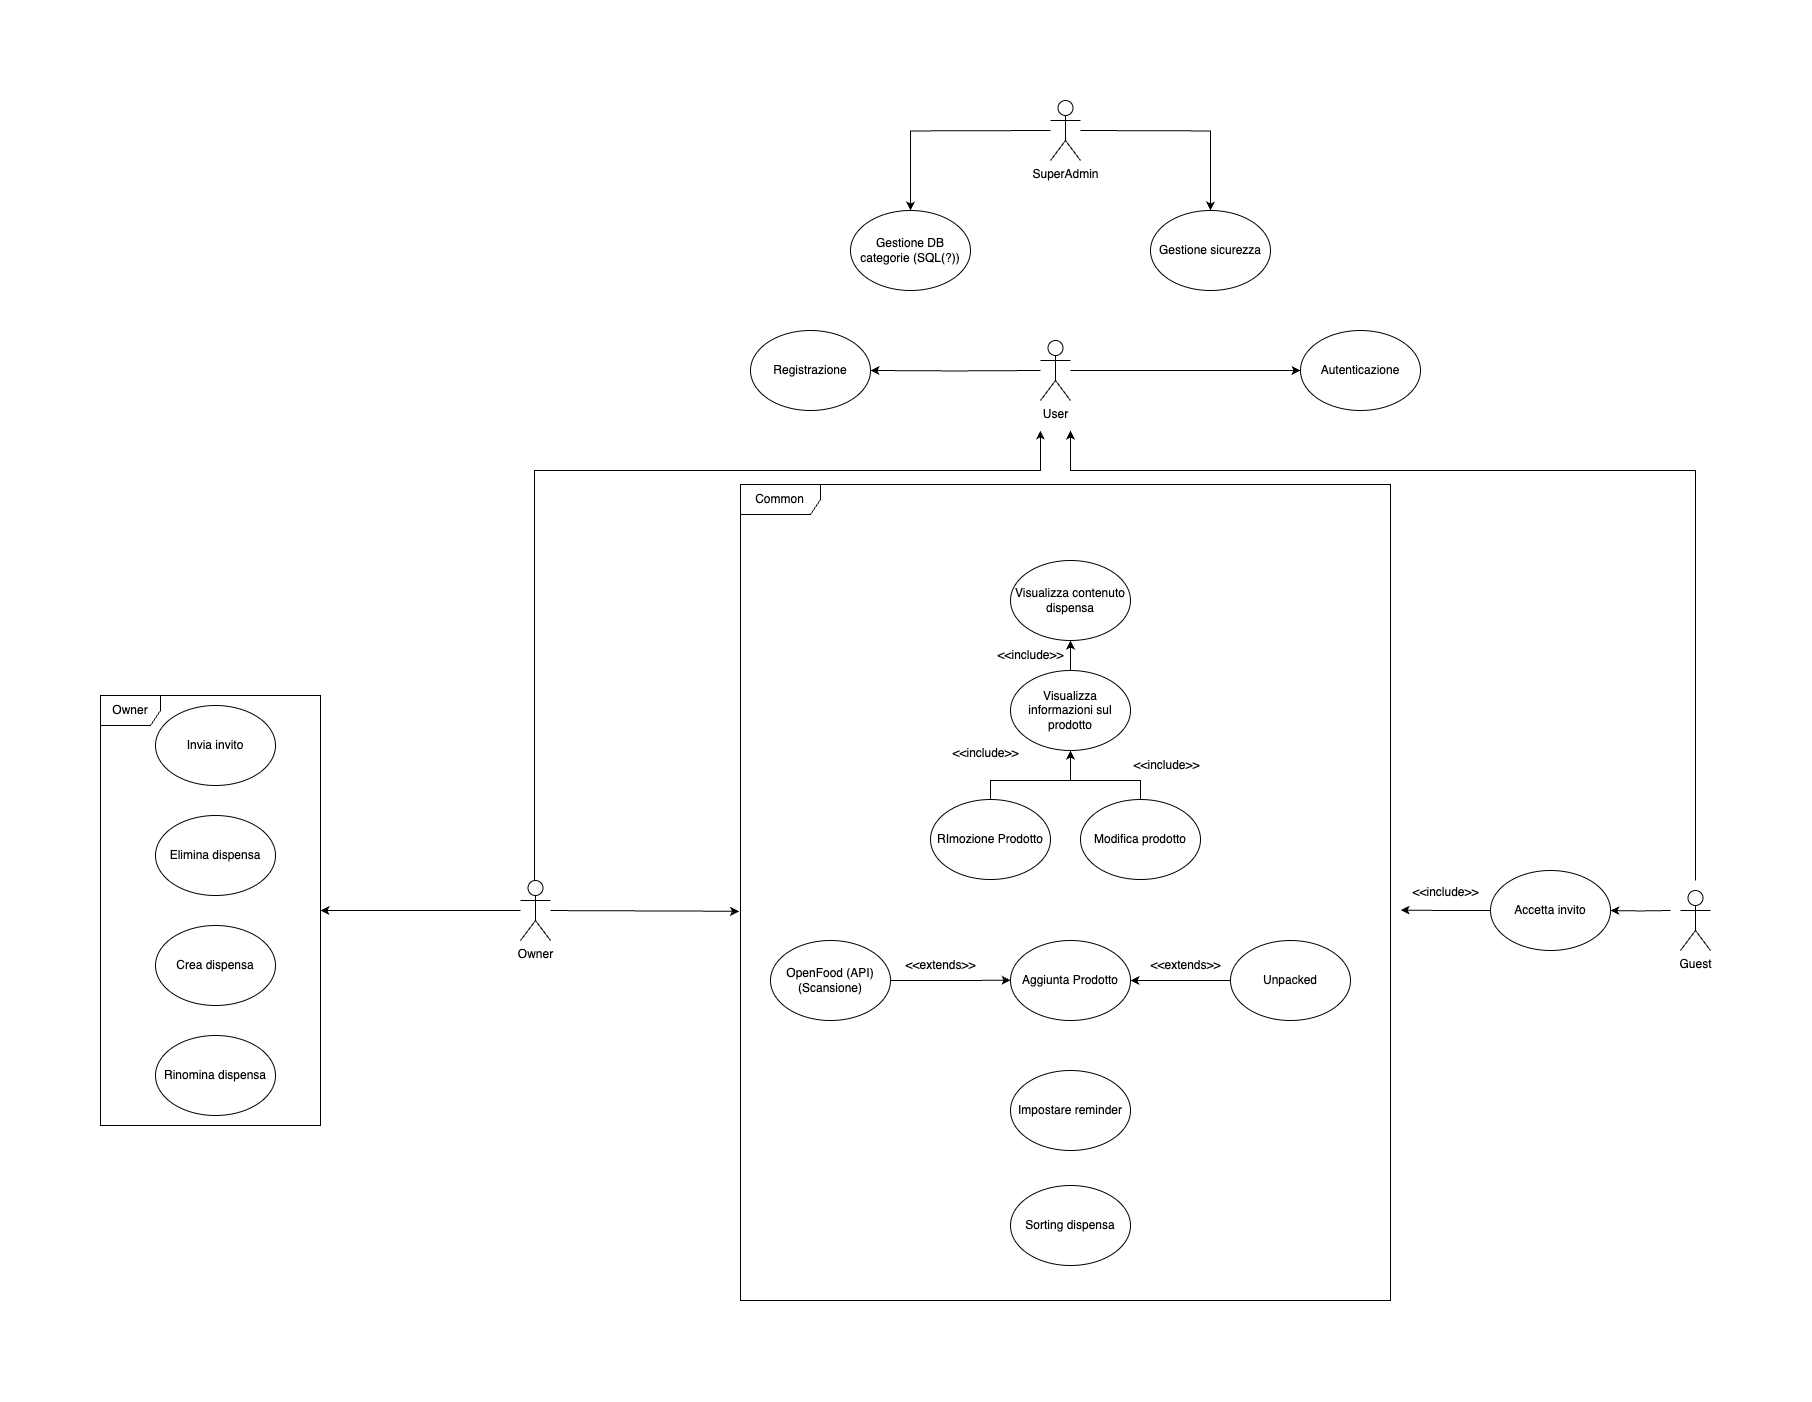

The diagram above was exported from draw.io. Its source (the exported page's mxGraphModel, read from the mxfile embedded in the PNG):
<mxGraphModel dx="2653" dy="2516" grid="1" gridSize="10" guides="1" tooltips="1" connect="1" arrows="1" fold="1" page="1" pageScale="1" pageWidth="827" pageHeight="1169" math="0" shadow="0">
  <root>
    <mxCell id="0" />
    <mxCell id="1" parent="0" />
    <mxCell id="TESqWJqwp7TwbqHFCxKS-1" style="edgeStyle=orthogonalEdgeStyle;rounded=0;orthogonalLoop=1;jettySize=auto;html=1;entryX=1;entryY=0.5;entryDx=0;entryDy=0;" parent="1" target="TESqWJqwp7TwbqHFCxKS-4" edge="1">
      <mxGeometry relative="1" as="geometry">
        <mxPoint x="1460" y="-310" as="sourcePoint" />
      </mxGeometry>
    </mxCell>
    <mxCell id="TESqWJqwp7TwbqHFCxKS-2" style="edgeStyle=orthogonalEdgeStyle;rounded=0;orthogonalLoop=1;jettySize=auto;html=1;entryX=0;entryY=0.5;entryDx=0;entryDy=0;" parent="1" source="TESqWJqwp7TwbqHFCxKS-3" target="TESqWJqwp7TwbqHFCxKS-5" edge="1">
      <mxGeometry relative="1" as="geometry">
        <mxPoint x="1500" y="-310" as="sourcePoint" />
      </mxGeometry>
    </mxCell>
    <mxCell id="TESqWJqwp7TwbqHFCxKS-3" value="User" style="shape=umlActor;verticalLabelPosition=bottom;verticalAlign=top;html=1;outlineConnect=0;" parent="1" vertex="1">
      <mxGeometry x="1460" y="-340" width="30" height="60" as="geometry" />
    </mxCell>
    <mxCell id="TESqWJqwp7TwbqHFCxKS-4" value="Registrazione" style="ellipse;whiteSpace=wrap;html=1;" parent="1" vertex="1">
      <mxGeometry x="1170" y="-350" width="120" height="80" as="geometry" />
    </mxCell>
    <mxCell id="TESqWJqwp7TwbqHFCxKS-5" value="Autenticazione" style="ellipse;whiteSpace=wrap;html=1;" parent="1" vertex="1">
      <mxGeometry x="1720" y="-350" width="120" height="80" as="geometry" />
    </mxCell>
    <mxCell id="mQhKtzHcau99Fr7qTeAo-5" style="edgeStyle=orthogonalEdgeStyle;rounded=0;orthogonalLoop=1;jettySize=auto;html=1;entryX=1;entryY=0.5;entryDx=0;entryDy=0;" parent="1" target="TESqWJqwp7TwbqHFCxKS-39" edge="1">
      <mxGeometry relative="1" as="geometry">
        <mxPoint x="2090" y="230" as="sourcePoint" />
      </mxGeometry>
    </mxCell>
    <mxCell id="TESqWJqwp7TwbqHFCxKS-13" value="Guest" style="shape=umlActor;verticalLabelPosition=bottom;verticalAlign=top;html=1;outlineConnect=0;" parent="1" vertex="1">
      <mxGeometry x="2100" y="210" width="30" height="60" as="geometry" />
    </mxCell>
    <mxCell id="mQhKtzHcau99Fr7qTeAo-8" style="edgeStyle=orthogonalEdgeStyle;rounded=0;orthogonalLoop=1;jettySize=auto;html=1;" parent="1" edge="1">
      <mxGeometry relative="1" as="geometry">
        <mxPoint x="1490" y="-250" as="targetPoint" />
        <Array as="points">
          <mxPoint x="2115" y="-210" />
          <mxPoint x="1490" y="-210" />
        </Array>
        <mxPoint x="2115" y="200" as="sourcePoint" />
      </mxGeometry>
    </mxCell>
    <mxCell id="mQhKtzHcau99Fr7qTeAo-6" style="edgeStyle=orthogonalEdgeStyle;rounded=0;orthogonalLoop=1;jettySize=auto;html=1;entryX=0.5;entryY=0;entryDx=0;entryDy=0;" parent="1" target="TESqWJqwp7TwbqHFCxKS-31" edge="1">
      <mxGeometry relative="1" as="geometry">
        <mxPoint x="1470" y="-550" as="sourcePoint" />
      </mxGeometry>
    </mxCell>
    <mxCell id="TESqWJqwp7TwbqHFCxKS-16" value="Super&lt;span style=&quot;background-color: initial;&quot;&gt;Admin&lt;/span&gt;" style="shape=umlActor;verticalLabelPosition=bottom;verticalAlign=top;html=1;outlineConnect=0;" parent="1" vertex="1">
      <mxGeometry x="1470" y="-580" width="30" height="60" as="geometry" />
    </mxCell>
    <mxCell id="mQhKtzHcau99Fr7qTeAo-1" style="edgeStyle=orthogonalEdgeStyle;rounded=0;orthogonalLoop=1;jettySize=auto;html=1;" parent="1" edge="1">
      <mxGeometry relative="1" as="geometry">
        <mxPoint x="1458.99" y="-250" as="targetPoint" />
        <Array as="points">
          <mxPoint x="953.99" y="-210" />
          <mxPoint x="1459.99" y="-210" />
          <mxPoint x="1459.99" y="-250" />
        </Array>
        <mxPoint x="953.99" y="210" as="sourcePoint" />
      </mxGeometry>
    </mxCell>
    <mxCell id="TESqWJqwp7TwbqHFCxKS-27" value="Owner" style="shape=umlActor;verticalLabelPosition=bottom;verticalAlign=top;html=1;outlineConnect=0;" parent="1" vertex="1">
      <mxGeometry x="940" y="200" width="30" height="60" as="geometry" />
    </mxCell>
    <mxCell id="mQhKtzHcau99Fr7qTeAo-4" style="edgeStyle=orthogonalEdgeStyle;rounded=0;orthogonalLoop=1;jettySize=auto;html=1;exitX=0;exitY=0.5;exitDx=0;exitDy=0;" parent="1" source="TESqWJqwp7TwbqHFCxKS-39" edge="1">
      <mxGeometry relative="1" as="geometry">
        <mxPoint x="1820" y="229.57894736842104" as="targetPoint" />
      </mxGeometry>
    </mxCell>
    <mxCell id="TESqWJqwp7TwbqHFCxKS-39" value="Accetta invito" style="ellipse;whiteSpace=wrap;html=1;" parent="1" vertex="1">
      <mxGeometry x="1910" y="190" width="120" height="80" as="geometry" />
    </mxCell>
    <mxCell id="AOPKZKk6Dyglrydma9e6-58" value="Common" style="shape=umlFrame;whiteSpace=wrap;html=1;pointerEvents=0;width=80;height=30;" parent="1" vertex="1">
      <mxGeometry x="1160" y="-196" width="650" height="816" as="geometry" />
    </mxCell>
    <mxCell id="DAkS4S3PhdelRj-9VIra-8" value="Owner" style="shape=umlFrame;whiteSpace=wrap;html=1;pointerEvents=0;" parent="1" vertex="1">
      <mxGeometry x="520" y="15" width="220" height="430" as="geometry" />
    </mxCell>
    <mxCell id="TESqWJqwp7TwbqHFCxKS-31" value="Gestione DB categorie (SQL(?))" style="ellipse;whiteSpace=wrap;html=1;" parent="1" vertex="1">
      <mxGeometry x="1270" y="-470" width="120" height="80" as="geometry" />
    </mxCell>
    <mxCell id="TESqWJqwp7TwbqHFCxKS-32" value="Gestione sicurezza" style="ellipse;whiteSpace=wrap;html=1;" parent="1" vertex="1">
      <mxGeometry x="1570" y="-470" width="120" height="80" as="geometry" />
    </mxCell>
    <mxCell id="DAkS4S3PhdelRj-9VIra-11" value="" style="endArrow=classic;html=1;rounded=0;" parent="1" source="TESqWJqwp7TwbqHFCxKS-27" target="DAkS4S3PhdelRj-9VIra-8" edge="1">
      <mxGeometry width="50" height="50" relative="1" as="geometry">
        <mxPoint x="850" y="-125" as="sourcePoint" />
        <mxPoint x="720" y="-180" as="targetPoint" />
      </mxGeometry>
    </mxCell>
    <mxCell id="DAkS4S3PhdelRj-9VIra-13" value="" style="group" parent="1" connectable="0" vertex="1">
      <mxGeometry x="575" y="25" width="120" height="410" as="geometry" />
    </mxCell>
    <mxCell id="TESqWJqwp7TwbqHFCxKS-33" value="Crea dispensa" style="ellipse;whiteSpace=wrap;html=1;" parent="DAkS4S3PhdelRj-9VIra-13" vertex="1">
      <mxGeometry y="220" width="120" height="80" as="geometry" />
    </mxCell>
    <mxCell id="TESqWJqwp7TwbqHFCxKS-36" value="Elimina dispensa" style="ellipse;whiteSpace=wrap;html=1;" parent="DAkS4S3PhdelRj-9VIra-13" vertex="1">
      <mxGeometry y="110" width="120" height="80" as="geometry" />
    </mxCell>
    <mxCell id="TESqWJqwp7TwbqHFCxKS-37" value="Rinomina dispensa" style="ellipse;whiteSpace=wrap;html=1;" parent="DAkS4S3PhdelRj-9VIra-13" vertex="1">
      <mxGeometry y="330" width="120" height="80" as="geometry" />
    </mxCell>
    <mxCell id="TESqWJqwp7TwbqHFCxKS-38" value="Invia invito" style="ellipse;whiteSpace=wrap;html=1;" parent="DAkS4S3PhdelRj-9VIra-13" vertex="1">
      <mxGeometry width="120" height="80" as="geometry" />
    </mxCell>
    <mxCell id="DAkS4S3PhdelRj-9VIra-9" style="edgeStyle=orthogonalEdgeStyle;rounded=0;orthogonalLoop=1;jettySize=auto;html=1;exitX=0.5;exitY=1;exitDx=0;exitDy=0;" parent="DAkS4S3PhdelRj-9VIra-13" source="TESqWJqwp7TwbqHFCxKS-36" target="TESqWJqwp7TwbqHFCxKS-36" edge="1">
      <mxGeometry relative="1" as="geometry" />
    </mxCell>
    <mxCell id="DAkS4S3PhdelRj-9VIra-16" value="" style="endArrow=classic;html=1;rounded=0;entryX=-0.002;entryY=0.523;entryDx=0;entryDy=0;entryPerimeter=0;" parent="1" source="TESqWJqwp7TwbqHFCxKS-27" target="AOPKZKk6Dyglrydma9e6-58" edge="1">
      <mxGeometry width="50" height="50" relative="1" as="geometry">
        <mxPoint x="990" y="230" as="sourcePoint" />
        <mxPoint x="1070" y="200" as="targetPoint" />
      </mxGeometry>
    </mxCell>
    <mxCell id="AOPKZKk6Dyglrydma9e6-34" value="Aggiunta Prodotto" style="ellipse;whiteSpace=wrap;html=1;" parent="1" vertex="1">
      <mxGeometry x="1430" y="260" width="120" height="80" as="geometry" />
    </mxCell>
    <mxCell id="AOPKZKk6Dyglrydma9e6-35" style="edgeStyle=orthogonalEdgeStyle;rounded=0;orthogonalLoop=1;jettySize=auto;html=1;exitX=0.5;exitY=0;exitDx=0;exitDy=0;entryX=0.5;entryY=1;entryDx=0;entryDy=0;" parent="1" source="AOPKZKk6Dyglrydma9e6-36" target="AOPKZKk6Dyglrydma9e6-40" edge="1">
      <mxGeometry relative="1" as="geometry">
        <Array as="points">
          <mxPoint x="1410" y="100" />
          <mxPoint x="1490" y="100" />
        </Array>
      </mxGeometry>
    </mxCell>
    <mxCell id="AOPKZKk6Dyglrydma9e6-36" value="RImozione Prodotto" style="ellipse;whiteSpace=wrap;html=1;" parent="1" vertex="1">
      <mxGeometry x="1350" y="119" width="120" height="80" as="geometry" />
    </mxCell>
    <mxCell id="AOPKZKk6Dyglrydma9e6-38" value="Modifica prodotto" style="ellipse;whiteSpace=wrap;html=1;" parent="1" vertex="1">
      <mxGeometry x="1500" y="119" width="120" height="80" as="geometry" />
    </mxCell>
    <mxCell id="AOPKZKk6Dyglrydma9e6-39" style="edgeStyle=orthogonalEdgeStyle;rounded=0;orthogonalLoop=1;jettySize=auto;html=1;exitX=0.5;exitY=0;exitDx=0;exitDy=0;" parent="1" source="AOPKZKk6Dyglrydma9e6-40" target="AOPKZKk6Dyglrydma9e6-41" edge="1">
      <mxGeometry relative="1" as="geometry" />
    </mxCell>
    <mxCell id="AOPKZKk6Dyglrydma9e6-40" value="Visualizza informazioni sul prodotto" style="ellipse;whiteSpace=wrap;html=1;" parent="1" vertex="1">
      <mxGeometry x="1430" y="-10" width="120" height="80" as="geometry" />
    </mxCell>
    <mxCell id="AOPKZKk6Dyglrydma9e6-41" value="Visualizza contenuto dispensa" style="ellipse;whiteSpace=wrap;html=1;" parent="1" vertex="1">
      <mxGeometry x="1430" y="-120" width="120" height="80" as="geometry" />
    </mxCell>
    <mxCell id="AOPKZKk6Dyglrydma9e6-42" value="Impostare reminder" style="ellipse;whiteSpace=wrap;html=1;" parent="1" vertex="1">
      <mxGeometry x="1430" y="390" width="120" height="80" as="geometry" />
    </mxCell>
    <mxCell id="AOPKZKk6Dyglrydma9e6-43" value="Sorting dispensa" style="ellipse;whiteSpace=wrap;html=1;" parent="1" vertex="1">
      <mxGeometry x="1430" y="505" width="120" height="80" as="geometry" />
    </mxCell>
    <mxCell id="AOPKZKk6Dyglrydma9e6-45" value="OpenFood (API)&lt;div&gt;(Scansione)&lt;/div&gt;" style="ellipse;whiteSpace=wrap;html=1;" parent="1" vertex="1">
      <mxGeometry x="1190" y="260" width="120" height="80" as="geometry" />
    </mxCell>
    <mxCell id="AOPKZKk6Dyglrydma9e6-46" style="edgeStyle=orthogonalEdgeStyle;rounded=0;orthogonalLoop=1;jettySize=auto;html=1;exitX=0;exitY=0.5;exitDx=0;exitDy=0;entryX=1;entryY=0.5;entryDx=0;entryDy=0;" parent="1" source="AOPKZKk6Dyglrydma9e6-47" target="AOPKZKk6Dyglrydma9e6-34" edge="1">
      <mxGeometry relative="1" as="geometry" />
    </mxCell>
    <mxCell id="AOPKZKk6Dyglrydma9e6-47" value="Unpacked" style="ellipse;whiteSpace=wrap;html=1;" parent="1" vertex="1">
      <mxGeometry x="1650" y="260" width="120" height="80" as="geometry" />
    </mxCell>
    <mxCell id="AOPKZKk6Dyglrydma9e6-49" value="&amp;lt;&amp;lt;extends&amp;gt;&amp;gt;" style="text;html=1;align=center;verticalAlign=middle;resizable=0;points=[];autosize=1;strokeColor=none;fillColor=none;" parent="1" vertex="1">
      <mxGeometry x="1560" y="270" width="90" height="30" as="geometry" />
    </mxCell>
    <mxCell id="AOPKZKk6Dyglrydma9e6-50" value="&amp;lt;&amp;lt;include&amp;gt;&amp;gt;" style="text;html=1;align=center;verticalAlign=middle;resizable=0;points=[];autosize=1;strokeColor=none;fillColor=none;" parent="1" vertex="1">
      <mxGeometry x="1405" y="-40" width="90" height="30" as="geometry" />
    </mxCell>
    <mxCell id="AOPKZKk6Dyglrydma9e6-51" value="&amp;lt;&amp;lt;include&amp;gt;&amp;gt;" style="text;html=1;align=center;verticalAlign=middle;resizable=0;points=[];autosize=1;strokeColor=none;fillColor=none;" parent="1" vertex="1">
      <mxGeometry x="1360" y="58" width="90" height="30" as="geometry" />
    </mxCell>
    <mxCell id="AOPKZKk6Dyglrydma9e6-52" value="&amp;lt;&amp;lt;include&amp;gt;&amp;gt;" style="text;html=1;align=center;verticalAlign=middle;resizable=0;points=[];autosize=1;strokeColor=none;fillColor=none;" parent="1" vertex="1">
      <mxGeometry x="1541" y="70" width="90" height="30" as="geometry" />
    </mxCell>
    <mxCell id="Czz6AWKKN1Ot4G9p5GUR-1" style="edgeStyle=orthogonalEdgeStyle;rounded=0;orthogonalLoop=1;jettySize=auto;html=1;exitX=1;exitY=0.5;exitDx=0;exitDy=0;entryX=1;entryY=0.5;entryDx=0;entryDy=0;" parent="1" source="AOPKZKk6Dyglrydma9e6-45" edge="1">
      <mxGeometry relative="1" as="geometry">
        <mxPoint x="1180.0000000000027" y="289.7599999999993" as="sourcePoint" />
        <mxPoint x="1430" y="299.7600000000002" as="targetPoint" />
      </mxGeometry>
    </mxCell>
    <mxCell id="AOPKZKk6Dyglrydma9e6-48" value="&amp;lt;&amp;lt;extends&amp;gt;&amp;gt;" style="text;html=1;align=center;verticalAlign=middle;resizable=0;points=[];autosize=1;strokeColor=none;fillColor=none;" parent="1" vertex="1">
      <mxGeometry x="1315" y="270" width="90" height="30" as="geometry" />
    </mxCell>
    <mxCell id="AOPKZKk6Dyglrydma9e6-57" value="" style="endArrow=none;html=1;rounded=0;entryX=0.5;entryY=0;entryDx=0;entryDy=0;" parent="1" target="AOPKZKk6Dyglrydma9e6-38" edge="1">
      <mxGeometry width="50" height="50" relative="1" as="geometry">
        <mxPoint x="1490" y="100" as="sourcePoint" />
        <mxPoint x="1570" y="50" as="targetPoint" />
        <Array as="points">
          <mxPoint x="1560" y="100" />
        </Array>
      </mxGeometry>
    </mxCell>
    <mxCell id="DAkS4S3PhdelRj-9VIra-19" value="&amp;lt;&amp;lt;include&amp;gt;&amp;gt;" style="text;html=1;align=center;verticalAlign=middle;resizable=0;points=[];autosize=1;strokeColor=none;fillColor=none;" parent="1" vertex="1">
      <mxGeometry x="1820" y="197" width="90" height="30" as="geometry" />
    </mxCell>
    <mxCell id="mQhKtzHcau99Fr7qTeAo-7" style="edgeStyle=orthogonalEdgeStyle;rounded=0;orthogonalLoop=1;jettySize=auto;html=1;entryX=0.5;entryY=0;entryDx=0;entryDy=0;" parent="1" target="TESqWJqwp7TwbqHFCxKS-32" edge="1">
      <mxGeometry relative="1" as="geometry">
        <mxPoint x="1500" y="-550" as="sourcePoint" />
      </mxGeometry>
    </mxCell>
  </root>
</mxGraphModel>